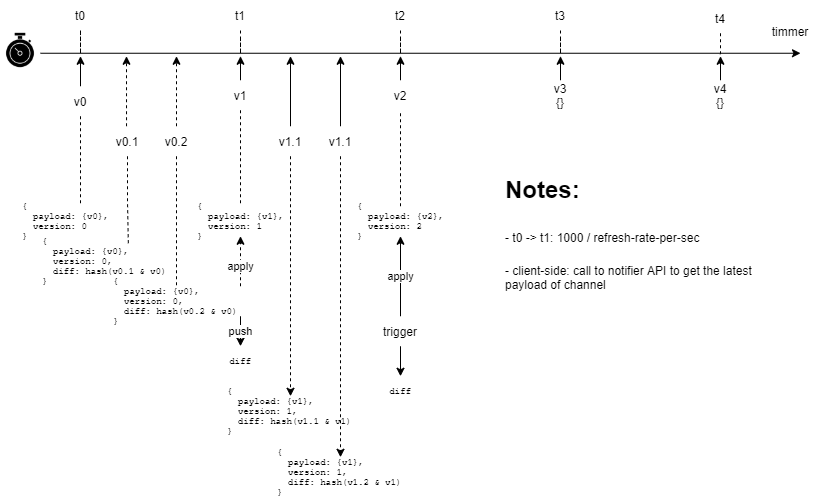

The diagram above was exported from draw.io. Its source (the exported page's mxGraphModel, read from the mxfile embedded in the PNG):
<mxGraphModel dx="1262" dy="583" grid="1" gridSize="10" guides="1" tooltips="1" connect="1" arrows="1" fold="1" page="1" pageScale="1" pageWidth="1169" pageHeight="1654" math="0" shadow="0">
  <root>
    <mxCell id="RwTN7Zj2OQlYxcT1zCTV-0" />
    <mxCell id="RwTN7Zj2OQlYxcT1zCTV-1" parent="RwTN7Zj2OQlYxcT1zCTV-0" />
    <mxCell id="RwTN7Zj2OQlYxcT1zCTV-3" value="" style="endArrow=classic;html=1;rounded=0;edgeStyle=orthogonalEdgeStyle;flowAnimation=1;" parent="RwTN7Zj2OQlYxcT1zCTV-1" edge="1">
      <mxGeometry width="50" height="50" relative="1" as="geometry">
        <mxPoint x="200" y="892.75" as="sourcePoint" />
        <mxPoint x="960" y="892.75" as="targetPoint" />
      </mxGeometry>
    </mxCell>
    <mxCell id="RwTN7Zj2OQlYxcT1zCTV-4" value="" style="shape=image;html=1;verticalAlign=top;verticalLabelPosition=bottom;labelBackgroundColor=#ffffff;imageAspect=0;aspect=fixed;image=https://cdn0.iconfinder.com/data/icons/analytic-investment-and-balanced-scorecard/512/45_timmer_stopwatch_watch_time-128.png" parent="RwTN7Zj2OQlYxcT1zCTV-1" vertex="1">
      <mxGeometry x="160" y="870" width="40" height="40" as="geometry" />
    </mxCell>
    <mxCell id="RwTN7Zj2OQlYxcT1zCTV-5" style="edgeStyle=orthogonalEdgeStyle;rounded=0;orthogonalLoop=1;jettySize=auto;html=1;flowAnimation=1;" parent="RwTN7Zj2OQlYxcT1zCTV-1" source="RwTN7Zj2OQlYxcT1zCTV-7" edge="1">
      <mxGeometry relative="1" as="geometry">
        <mxPoint x="240" y="895.75" as="targetPoint" />
      </mxGeometry>
    </mxCell>
    <mxCell id="RwTN7Zj2OQlYxcT1zCTV-6" style="edgeStyle=orthogonalEdgeStyle;rounded=0;orthogonalLoop=1;jettySize=auto;html=1;dashed=1;endArrow=none;endFill=0;flowAnimation=1;" parent="RwTN7Zj2OQlYxcT1zCTV-1" source="RwTN7Zj2OQlYxcT1zCTV-7" edge="1">
      <mxGeometry relative="1" as="geometry">
        <mxPoint x="240" y="1045.75" as="targetPoint" />
      </mxGeometry>
    </mxCell>
    <mxCell id="RwTN7Zj2OQlYxcT1zCTV-7" value="v0" style="text;html=1;strokeColor=none;fillColor=none;align=center;verticalAlign=middle;whiteSpace=wrap;rounded=0;" parent="RwTN7Zj2OQlYxcT1zCTV-1" vertex="1">
      <mxGeometry x="210" y="925.75" width="60" height="30" as="geometry" />
    </mxCell>
    <mxCell id="RwTN7Zj2OQlYxcT1zCTV-8" style="edgeStyle=orthogonalEdgeStyle;rounded=0;orthogonalLoop=1;jettySize=auto;html=1;endArrow=none;endFill=0;dashed=1;flowAnimation=1;" parent="RwTN7Zj2OQlYxcT1zCTV-1" source="RwTN7Zj2OQlYxcT1zCTV-9" edge="1">
      <mxGeometry relative="1" as="geometry">
        <mxPoint x="240" y="892.75" as="targetPoint" />
      </mxGeometry>
    </mxCell>
    <mxCell id="RwTN7Zj2OQlYxcT1zCTV-9" value="t0" style="text;html=1;strokeColor=none;fillColor=none;align=center;verticalAlign=middle;whiteSpace=wrap;rounded=0;" parent="RwTN7Zj2OQlYxcT1zCTV-1" vertex="1">
      <mxGeometry x="210" y="840" width="60" height="30" as="geometry" />
    </mxCell>
    <mxCell id="RwTN7Zj2OQlYxcT1zCTV-10" style="edgeStyle=orthogonalEdgeStyle;rounded=0;orthogonalLoop=1;jettySize=auto;html=1;dashed=1;endArrow=none;endFill=0;flowAnimation=1;" parent="RwTN7Zj2OQlYxcT1zCTV-1" source="RwTN7Zj2OQlYxcT1zCTV-11" edge="1">
      <mxGeometry relative="1" as="geometry">
        <mxPoint x="400" y="895.75" as="targetPoint" />
      </mxGeometry>
    </mxCell>
    <mxCell id="RwTN7Zj2OQlYxcT1zCTV-11" value="t1" style="text;html=1;strokeColor=none;fillColor=none;align=center;verticalAlign=middle;whiteSpace=wrap;rounded=0;" parent="RwTN7Zj2OQlYxcT1zCTV-1" vertex="1">
      <mxGeometry x="370" y="840" width="60" height="30" as="geometry" />
    </mxCell>
    <mxCell id="RwTN7Zj2OQlYxcT1zCTV-12" style="edgeStyle=orthogonalEdgeStyle;rounded=0;orthogonalLoop=1;jettySize=auto;html=1;dashed=1;endArrow=none;endFill=0;flowAnimation=1;" parent="RwTN7Zj2OQlYxcT1zCTV-1" source="RwTN7Zj2OQlYxcT1zCTV-13" edge="1">
      <mxGeometry relative="1" as="geometry">
        <mxPoint x="560" y="895.75" as="targetPoint" />
      </mxGeometry>
    </mxCell>
    <mxCell id="RwTN7Zj2OQlYxcT1zCTV-13" value="t2" style="text;html=1;strokeColor=none;fillColor=none;align=center;verticalAlign=middle;whiteSpace=wrap;rounded=0;" parent="RwTN7Zj2OQlYxcT1zCTV-1" vertex="1">
      <mxGeometry x="530" y="840" width="60" height="30" as="geometry" />
    </mxCell>
    <mxCell id="RwTN7Zj2OQlYxcT1zCTV-14" style="edgeStyle=orthogonalEdgeStyle;rounded=0;orthogonalLoop=1;jettySize=auto;html=1;endArrow=none;endFill=0;dashed=1;flowAnimation=1;" parent="RwTN7Zj2OQlYxcT1zCTV-1" source="RwTN7Zj2OQlYxcT1zCTV-15" edge="1">
      <mxGeometry relative="1" as="geometry">
        <mxPoint x="720" y="895.75" as="targetPoint" />
      </mxGeometry>
    </mxCell>
    <mxCell id="RwTN7Zj2OQlYxcT1zCTV-15" value="t3" style="text;html=1;strokeColor=none;fillColor=none;align=center;verticalAlign=middle;whiteSpace=wrap;rounded=0;" parent="RwTN7Zj2OQlYxcT1zCTV-1" vertex="1">
      <mxGeometry x="690" y="840" width="60" height="30" as="geometry" />
    </mxCell>
    <mxCell id="RwTN7Zj2OQlYxcT1zCTV-16" style="edgeStyle=orthogonalEdgeStyle;rounded=0;orthogonalLoop=1;jettySize=auto;html=1;dashed=1;endArrow=none;endFill=0;flowAnimation=1;" parent="RwTN7Zj2OQlYxcT1zCTV-1" source="RwTN7Zj2OQlYxcT1zCTV-17" edge="1">
      <mxGeometry relative="1" as="geometry">
        <mxPoint x="879.6899999999996" y="895.75" as="targetPoint" />
      </mxGeometry>
    </mxCell>
    <mxCell id="RwTN7Zj2OQlYxcT1zCTV-17" value="t4" style="text;html=1;strokeColor=none;fillColor=none;align=center;verticalAlign=middle;whiteSpace=wrap;rounded=0;" parent="RwTN7Zj2OQlYxcT1zCTV-1" vertex="1">
      <mxGeometry x="850" y="842.75" width="60" height="30" as="geometry" />
    </mxCell>
    <mxCell id="RwTN7Zj2OQlYxcT1zCTV-18" style="edgeStyle=orthogonalEdgeStyle;rounded=0;orthogonalLoop=1;jettySize=auto;html=1;flowAnimation=1;" parent="RwTN7Zj2OQlYxcT1zCTV-1" source="RwTN7Zj2OQlYxcT1zCTV-20" edge="1">
      <mxGeometry relative="1" as="geometry">
        <mxPoint x="400" y="895.75" as="targetPoint" />
      </mxGeometry>
    </mxCell>
    <mxCell id="RwTN7Zj2OQlYxcT1zCTV-19" style="edgeStyle=orthogonalEdgeStyle;rounded=0;orthogonalLoop=1;jettySize=auto;html=1;dashed=1;endArrow=none;endFill=0;flowAnimation=1;" parent="RwTN7Zj2OQlYxcT1zCTV-1" source="RwTN7Zj2OQlYxcT1zCTV-20" edge="1">
      <mxGeometry relative="1" as="geometry">
        <mxPoint x="400" y="1045.75" as="targetPoint" />
      </mxGeometry>
    </mxCell>
    <mxCell id="RwTN7Zj2OQlYxcT1zCTV-20" value="v1" style="text;html=1;strokeColor=none;fillColor=none;align=center;verticalAlign=middle;whiteSpace=wrap;rounded=0;" parent="RwTN7Zj2OQlYxcT1zCTV-1" vertex="1">
      <mxGeometry x="370" y="919.75" width="60" height="30" as="geometry" />
    </mxCell>
    <mxCell id="RwTN7Zj2OQlYxcT1zCTV-21" style="edgeStyle=orthogonalEdgeStyle;rounded=0;orthogonalLoop=1;jettySize=auto;html=1;flowAnimation=1;" parent="RwTN7Zj2OQlYxcT1zCTV-1" source="RwTN7Zj2OQlYxcT1zCTV-22" edge="1">
      <mxGeometry relative="1" as="geometry">
        <mxPoint x="560" y="895.75" as="targetPoint" />
      </mxGeometry>
    </mxCell>
    <mxCell id="RwTN7Zj2OQlYxcT1zCTV-22" value="v2" style="text;html=1;strokeColor=none;fillColor=none;align=center;verticalAlign=middle;whiteSpace=wrap;rounded=0;" parent="RwTN7Zj2OQlYxcT1zCTV-1" vertex="1">
      <mxGeometry x="530" y="919.75" width="60" height="30" as="geometry" />
    </mxCell>
    <mxCell id="RwTN7Zj2OQlYxcT1zCTV-23" style="edgeStyle=orthogonalEdgeStyle;rounded=0;orthogonalLoop=1;jettySize=auto;html=1;flowAnimation=1;" parent="RwTN7Zj2OQlYxcT1zCTV-1" source="RwTN7Zj2OQlYxcT1zCTV-24" edge="1">
      <mxGeometry relative="1" as="geometry">
        <mxPoint x="720" y="895.75" as="targetPoint" />
      </mxGeometry>
    </mxCell>
    <mxCell id="RwTN7Zj2OQlYxcT1zCTV-24" value="v3&lt;br&gt;{}" style="text;html=1;strokeColor=none;fillColor=none;align=center;verticalAlign=middle;whiteSpace=wrap;rounded=0;" parent="RwTN7Zj2OQlYxcT1zCTV-1" vertex="1">
      <mxGeometry x="690" y="919.75" width="60" height="30" as="geometry" />
    </mxCell>
    <mxCell id="RwTN7Zj2OQlYxcT1zCTV-25" style="edgeStyle=orthogonalEdgeStyle;rounded=0;orthogonalLoop=1;jettySize=auto;html=1;flowAnimation=1;" parent="RwTN7Zj2OQlYxcT1zCTV-1" source="RwTN7Zj2OQlYxcT1zCTV-26" edge="1">
      <mxGeometry relative="1" as="geometry">
        <mxPoint x="880.0100000000002" y="895.75" as="targetPoint" />
      </mxGeometry>
    </mxCell>
    <mxCell id="RwTN7Zj2OQlYxcT1zCTV-26" value="v4&lt;br&gt;{}" style="text;html=1;strokeColor=none;fillColor=none;align=center;verticalAlign=middle;whiteSpace=wrap;rounded=0;" parent="RwTN7Zj2OQlYxcT1zCTV-1" vertex="1">
      <mxGeometry x="850.01" y="919.75" width="60" height="30" as="geometry" />
    </mxCell>
    <mxCell id="RwTN7Zj2OQlYxcT1zCTV-27" style="edgeStyle=orthogonalEdgeStyle;rounded=0;orthogonalLoop=1;jettySize=auto;html=1;dashed=1;flowAnimation=1;" parent="RwTN7Zj2OQlYxcT1zCTV-1" edge="1">
      <mxGeometry relative="1" as="geometry">
        <mxPoint x="286" y="895.75" as="targetPoint" />
        <mxPoint x="286.0322580645161" y="965.75" as="sourcePoint" />
      </mxGeometry>
    </mxCell>
    <mxCell id="RwTN7Zj2OQlYxcT1zCTV-28" value="v0.1" style="text;html=1;strokeColor=none;fillColor=none;align=center;verticalAlign=middle;whiteSpace=wrap;rounded=0;" parent="RwTN7Zj2OQlYxcT1zCTV-1" vertex="1">
      <mxGeometry x="257" y="965.75" width="60" height="30" as="geometry" />
    </mxCell>
    <mxCell id="RwTN7Zj2OQlYxcT1zCTV-29" style="edgeStyle=orthogonalEdgeStyle;rounded=0;orthogonalLoop=1;jettySize=auto;html=1;dashed=1;flowAnimation=1;" parent="RwTN7Zj2OQlYxcT1zCTV-1" source="RwTN7Zj2OQlYxcT1zCTV-31" edge="1">
      <mxGeometry relative="1" as="geometry">
        <mxPoint x="336" y="895.75" as="targetPoint" />
      </mxGeometry>
    </mxCell>
    <mxCell id="RwTN7Zj2OQlYxcT1zCTV-30" style="edgeStyle=orthogonalEdgeStyle;rounded=0;orthogonalLoop=1;jettySize=auto;html=1;dashed=1;endArrow=none;endFill=0;flowAnimation=1;" parent="RwTN7Zj2OQlYxcT1zCTV-1" source="RwTN7Zj2OQlYxcT1zCTV-31" target="RwTN7Zj2OQlYxcT1zCTV-43" edge="1">
      <mxGeometry relative="1" as="geometry" />
    </mxCell>
    <mxCell id="RwTN7Zj2OQlYxcT1zCTV-31" value="v0.2" style="text;html=1;strokeColor=none;fillColor=none;align=center;verticalAlign=middle;whiteSpace=wrap;rounded=0;" parent="RwTN7Zj2OQlYxcT1zCTV-1" vertex="1">
      <mxGeometry x="306" y="965.75" width="60" height="30" as="geometry" />
    </mxCell>
    <mxCell id="RwTN7Zj2OQlYxcT1zCTV-32" style="edgeStyle=orthogonalEdgeStyle;rounded=0;orthogonalLoop=1;jettySize=auto;html=1;flowAnimation=1;" parent="RwTN7Zj2OQlYxcT1zCTV-1" source="RwTN7Zj2OQlYxcT1zCTV-34" edge="1">
      <mxGeometry relative="1" as="geometry">
        <mxPoint x="450" y="895.75" as="targetPoint" />
      </mxGeometry>
    </mxCell>
    <mxCell id="RwTN7Zj2OQlYxcT1zCTV-33" style="edgeStyle=orthogonalEdgeStyle;rounded=0;orthogonalLoop=1;jettySize=auto;html=1;dashed=1;flowAnimation=1;" parent="RwTN7Zj2OQlYxcT1zCTV-1" source="RwTN7Zj2OQlYxcT1zCTV-34" target="RwTN7Zj2OQlYxcT1zCTV-46" edge="1">
      <mxGeometry relative="1" as="geometry" />
    </mxCell>
    <mxCell id="RwTN7Zj2OQlYxcT1zCTV-34" value="v1.1" style="text;html=1;strokeColor=none;fillColor=none;align=center;verticalAlign=middle;whiteSpace=wrap;rounded=0;" parent="RwTN7Zj2OQlYxcT1zCTV-1" vertex="1">
      <mxGeometry x="420" y="965.75" width="60" height="30" as="geometry" />
    </mxCell>
    <mxCell id="RwTN7Zj2OQlYxcT1zCTV-35" style="edgeStyle=orthogonalEdgeStyle;rounded=0;orthogonalLoop=1;jettySize=auto;html=1;flowAnimation=1;" parent="RwTN7Zj2OQlYxcT1zCTV-1" source="RwTN7Zj2OQlYxcT1zCTV-37" edge="1">
      <mxGeometry relative="1" as="geometry">
        <mxPoint x="500" y="895.75" as="targetPoint" />
      </mxGeometry>
    </mxCell>
    <mxCell id="RwTN7Zj2OQlYxcT1zCTV-36" style="edgeStyle=orthogonalEdgeStyle;rounded=0;orthogonalLoop=1;jettySize=auto;html=1;entryX=0.5;entryY=0;entryDx=0;entryDy=0;dashed=1;flowAnimation=1;" parent="RwTN7Zj2OQlYxcT1zCTV-1" source="RwTN7Zj2OQlYxcT1zCTV-37" target="RwTN7Zj2OQlYxcT1zCTV-47" edge="1">
      <mxGeometry relative="1" as="geometry" />
    </mxCell>
    <mxCell id="RwTN7Zj2OQlYxcT1zCTV-37" value="v1.1" style="text;html=1;strokeColor=none;fillColor=none;align=center;verticalAlign=middle;whiteSpace=wrap;rounded=0;" parent="RwTN7Zj2OQlYxcT1zCTV-1" vertex="1">
      <mxGeometry x="470" y="965.75" width="60" height="30" as="geometry" />
    </mxCell>
    <mxCell id="RwTN7Zj2OQlYxcT1zCTV-38" value="{&lt;br style=&quot;font-size: 9px;&quot;&gt;&amp;nbsp; payload: {v0},&lt;br&gt;&amp;nbsp; version: 0&lt;br style=&quot;font-size: 9px;&quot;&gt;}" style="text;html=1;strokeColor=none;fillColor=none;align=left;verticalAlign=middle;whiteSpace=wrap;rounded=0;fontFamily=Courier New;fontSize=9;" parent="RwTN7Zj2OQlYxcT1zCTV-1" vertex="1">
      <mxGeometry x="180" y="1045.75" width="90" height="30" as="geometry" />
    </mxCell>
    <mxCell id="RwTN7Zj2OQlYxcT1zCTV-39" value="{&lt;br style=&quot;font-size: 9px;&quot;&gt;&amp;nbsp; payload: {v0},&lt;br&gt;&amp;nbsp; version: 0,&lt;br&gt;&amp;nbsp; diff: hash(v0.1 &amp;amp; v0)&lt;br style=&quot;font-size: 9px;&quot;&gt;}" style="text;html=1;strokeColor=none;fillColor=none;align=left;verticalAlign=middle;whiteSpace=wrap;rounded=0;fontFamily=Courier New;fontSize=9;" parent="RwTN7Zj2OQlYxcT1zCTV-1" vertex="1">
      <mxGeometry x="200" y="1085.75" width="130" height="30" as="geometry" />
    </mxCell>
    <mxCell id="RwTN7Zj2OQlYxcT1zCTV-40" style="edgeStyle=orthogonalEdgeStyle;rounded=0;orthogonalLoop=1;jettySize=auto;html=1;entryX=0.676;entryY=-0.013;entryDx=0;entryDy=0;entryPerimeter=0;dashed=1;endArrow=none;endFill=0;flowAnimation=1;" parent="RwTN7Zj2OQlYxcT1zCTV-1" source="RwTN7Zj2OQlYxcT1zCTV-28" target="RwTN7Zj2OQlYxcT1zCTV-39" edge="1">
      <mxGeometry relative="1" as="geometry" />
    </mxCell>
    <mxCell id="RwTN7Zj2OQlYxcT1zCTV-41" value="apply" style="edgeStyle=orthogonalEdgeStyle;rounded=0;orthogonalLoop=1;jettySize=auto;html=1;dashed=1;flowAnimation=1;" parent="RwTN7Zj2OQlYxcT1zCTV-1" source="RwTN7Zj2OQlYxcT1zCTV-43" target="RwTN7Zj2OQlYxcT1zCTV-44" edge="1">
      <mxGeometry x="-0.2" relative="1" as="geometry">
        <Array as="points">
          <mxPoint x="400" y="1100.75" />
          <mxPoint x="400" y="1100.75" />
        </Array>
        <mxPoint as="offset" />
      </mxGeometry>
    </mxCell>
    <mxCell id="RwTN7Zj2OQlYxcT1zCTV-42" value="push" style="edgeStyle=orthogonalEdgeStyle;rounded=0;orthogonalLoop=1;jettySize=auto;html=1;entryX=0.5;entryY=0;entryDx=0;entryDy=0;flowAnimation=1;" parent="RwTN7Zj2OQlYxcT1zCTV-1" source="RwTN7Zj2OQlYxcT1zCTV-43" target="RwTN7Zj2OQlYxcT1zCTV-45" edge="1">
      <mxGeometry relative="1" as="geometry">
        <Array as="points">
          <mxPoint x="400" y="1175.75" />
          <mxPoint x="400" y="1175.75" />
        </Array>
      </mxGeometry>
    </mxCell>
    <mxCell id="RwTN7Zj2OQlYxcT1zCTV-43" value="{&lt;br style=&quot;font-size: 9px;&quot;&gt;&amp;nbsp; payload: {v0},&lt;br&gt;&amp;nbsp; version: 0,&lt;br&gt;&amp;nbsp; diff: hash(v0.2 &amp;amp; v0)&lt;br style=&quot;font-size: 9px;&quot;&gt;}" style="text;html=1;strokeColor=none;fillColor=none;align=left;verticalAlign=middle;whiteSpace=wrap;rounded=0;fontFamily=Courier New;fontSize=9;" parent="RwTN7Zj2OQlYxcT1zCTV-1" vertex="1">
      <mxGeometry x="271" y="1125.75" width="130" height="30" as="geometry" />
    </mxCell>
    <mxCell id="RwTN7Zj2OQlYxcT1zCTV-44" value="{&lt;br style=&quot;font-size: 9px;&quot;&gt;&amp;nbsp; payload: {v1},&lt;br&gt;&amp;nbsp; version: 1&lt;br style=&quot;font-size: 9px;&quot;&gt;}" style="text;html=1;strokeColor=none;fillColor=none;align=left;verticalAlign=middle;whiteSpace=wrap;rounded=0;fontFamily=Courier New;fontSize=9;" parent="RwTN7Zj2OQlYxcT1zCTV-1" vertex="1">
      <mxGeometry x="355" y="1045.75" width="90" height="30" as="geometry" />
    </mxCell>
    <mxCell id="RwTN7Zj2OQlYxcT1zCTV-45" value="diff" style="text;html=1;strokeColor=none;fillColor=none;align=center;verticalAlign=middle;whiteSpace=wrap;rounded=0;fontFamily=Courier New;fontSize=9;" parent="RwTN7Zj2OQlYxcT1zCTV-1" vertex="1">
      <mxGeometry x="370" y="1185.75" width="60" height="30" as="geometry" />
    </mxCell>
    <mxCell id="RwTN7Zj2OQlYxcT1zCTV-46" value="{&lt;br style=&quot;font-size: 9px;&quot;&gt;&amp;nbsp; payload: {v1},&lt;br&gt;&amp;nbsp; version: 1,&lt;br&gt;&amp;nbsp; diff: hash(v1.1 &amp;amp; v1)&lt;br style=&quot;font-size: 9px;&quot;&gt;}" style="text;html=1;strokeColor=none;fillColor=none;align=left;verticalAlign=middle;whiteSpace=wrap;rounded=0;fontFamily=Courier New;fontSize=9;" parent="RwTN7Zj2OQlYxcT1zCTV-1" vertex="1">
      <mxGeometry x="385" y="1235.75" width="130" height="30" as="geometry" />
    </mxCell>
    <mxCell id="RwTN7Zj2OQlYxcT1zCTV-47" value="{&lt;br style=&quot;font-size: 9px;&quot;&gt;&amp;nbsp; payload: {v1},&lt;br&gt;&amp;nbsp; version: 1,&lt;br&gt;&amp;nbsp; diff: hash(v1.2 &amp;amp; v1)&lt;br style=&quot;font-size: 9px;&quot;&gt;}" style="text;html=1;strokeColor=none;fillColor=none;align=left;verticalAlign=middle;whiteSpace=wrap;rounded=0;fontFamily=Courier New;fontSize=9;" parent="RwTN7Zj2OQlYxcT1zCTV-1" vertex="1">
      <mxGeometry x="435" y="1296.75" width="130" height="30" as="geometry" />
    </mxCell>
    <mxCell id="RwTN7Zj2OQlYxcT1zCTV-48" style="edgeStyle=orthogonalEdgeStyle;rounded=0;orthogonalLoop=1;jettySize=auto;html=1;dashed=1;endArrow=none;endFill=0;flowAnimation=1;" parent="RwTN7Zj2OQlYxcT1zCTV-1" source="RwTN7Zj2OQlYxcT1zCTV-49" target="RwTN7Zj2OQlYxcT1zCTV-22" edge="1">
      <mxGeometry relative="1" as="geometry" />
    </mxCell>
    <mxCell id="RwTN7Zj2OQlYxcT1zCTV-49" value="{&lt;br style=&quot;font-size: 9px;&quot;&gt;&amp;nbsp; payload: {v2},&lt;br&gt;&amp;nbsp; version: 2&lt;br style=&quot;font-size: 9px;&quot;&gt;}" style="text;html=1;strokeColor=none;fillColor=none;align=left;verticalAlign=middle;whiteSpace=wrap;rounded=0;fontFamily=Courier New;fontSize=9;" parent="RwTN7Zj2OQlYxcT1zCTV-1" vertex="1">
      <mxGeometry x="515" y="1045.75" width="90" height="30" as="geometry" />
    </mxCell>
    <mxCell id="RwTN7Zj2OQlYxcT1zCTV-50" value="apply" style="edgeStyle=orthogonalEdgeStyle;rounded=0;orthogonalLoop=1;jettySize=auto;html=1;entryX=0.5;entryY=1;entryDx=0;entryDy=0;flowAnimation=1;" parent="RwTN7Zj2OQlYxcT1zCTV-1" source="RwTN7Zj2OQlYxcT1zCTV-52" target="RwTN7Zj2OQlYxcT1zCTV-49" edge="1">
      <mxGeometry relative="1" as="geometry" />
    </mxCell>
    <mxCell id="RwTN7Zj2OQlYxcT1zCTV-51" style="edgeStyle=orthogonalEdgeStyle;rounded=0;orthogonalLoop=1;jettySize=auto;html=1;entryX=0.5;entryY=0;entryDx=0;entryDy=0;flowAnimation=1;" parent="RwTN7Zj2OQlYxcT1zCTV-1" source="RwTN7Zj2OQlYxcT1zCTV-52" target="RwTN7Zj2OQlYxcT1zCTV-53" edge="1">
      <mxGeometry relative="1" as="geometry" />
    </mxCell>
    <mxCell id="RwTN7Zj2OQlYxcT1zCTV-52" value="trigger" style="text;html=1;strokeColor=none;fillColor=none;align=center;verticalAlign=middle;whiteSpace=wrap;rounded=0;" parent="RwTN7Zj2OQlYxcT1zCTV-1" vertex="1">
      <mxGeometry x="530" y="1155.75" width="60" height="30" as="geometry" />
    </mxCell>
    <mxCell id="RwTN7Zj2OQlYxcT1zCTV-53" value="diff" style="text;html=1;strokeColor=none;fillColor=none;align=center;verticalAlign=middle;whiteSpace=wrap;rounded=0;fontFamily=Courier New;fontSize=9;" parent="RwTN7Zj2OQlYxcT1zCTV-1" vertex="1">
      <mxGeometry x="530" y="1215.75" width="60" height="30" as="geometry" />
    </mxCell>
    <mxCell id="RwTN7Zj2OQlYxcT1zCTV-54" value="timmer" style="text;html=1;strokeColor=none;fillColor=none;align=center;verticalAlign=middle;whiteSpace=wrap;rounded=0;" parent="RwTN7Zj2OQlYxcT1zCTV-1" vertex="1">
      <mxGeometry x="920" y="855.75" width="60" height="30" as="geometry" />
    </mxCell>
    <mxCell id="RwTN7Zj2OQlYxcT1zCTV-56" value="&lt;h1&gt;Notes:&lt;/h1&gt;&lt;h1&gt;&lt;span style=&quot;font-size: 12px ; font-weight: normal&quot;&gt;- t0 -&amp;gt; t1: 1000 / refresh-rate-per-sec&lt;/span&gt;&lt;br&gt;&lt;/h1&gt;&lt;div&gt;&lt;span&gt;- client-side: call to notifier API to get the latest payload of channel&lt;/span&gt;&lt;br&gt;&lt;/div&gt;" style="text;html=1;strokeColor=none;fillColor=none;spacing=5;spacingTop=-20;whiteSpace=wrap;overflow=hidden;rounded=0;" parent="RwTN7Zj2OQlYxcT1zCTV-1" vertex="1">
      <mxGeometry x="660" y="1010" width="290" height="290" as="geometry" />
    </mxCell>
  </root>
</mxGraphModel>